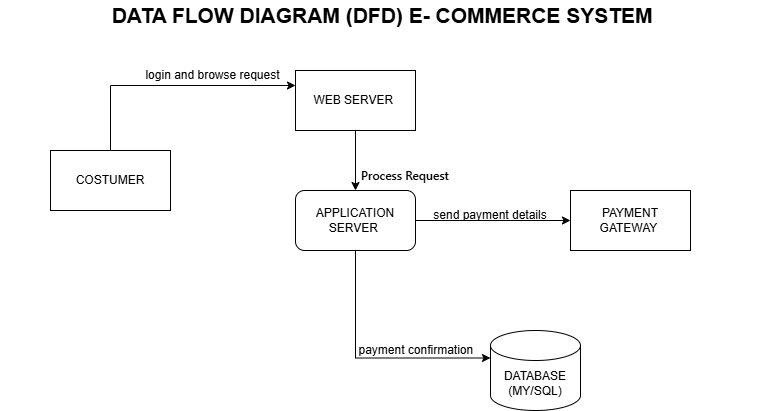

The diagram above was exported from draw.io. Its source (the exported page's mxGraphModel, read from the mxfile embedded in the PNG):
<mxGraphModel dx="852" dy="484" grid="1" gridSize="10" guides="1" tooltips="1" connect="1" arrows="1" fold="1" page="1" pageScale="1" pageWidth="850" pageHeight="1100" math="0" shadow="0">
  <root>
    <mxCell id="0" />
    <mxCell id="1" parent="0" />
    <mxCell id="F9MoVpuqpsx-JemRQReg-1" parent="1" style="text;html=1;whiteSpace=wrap;strokeColor=none;fillColor=none;align=center;verticalAlign=middle;rounded=0;fontSize=21;fontStyle=1" value="DATA FLOW DIAGRAM (DFD) E- COMMERCE SYSTEM&amp;nbsp;" vertex="1">
      <mxGeometry height="30" width="770" x="70" y="50" as="geometry" />
    </mxCell>
    <mxCell id="F9MoVpuqpsx-JemRQReg-2" parent="1" style="rounded=0;whiteSpace=wrap;html=1;" value="PAYMENT GATEWAY&amp;nbsp;" vertex="1">
      <mxGeometry height="60" width="120" x="640" y="240" as="geometry" />
    </mxCell>
    <mxCell id="F9MoVpuqpsx-JemRQReg-10" edge="1" parent="1" source="F9MoVpuqpsx-JemRQReg-3" style="edgeStyle=orthogonalEdgeStyle;rounded=0;orthogonalLoop=1;jettySize=auto;html=1;exitX=0.5;exitY=1;exitDx=0;exitDy=0;entryX=0.5;entryY=0;entryDx=0;entryDy=0;" target="F9MoVpuqpsx-JemRQReg-5">
      <mxGeometry relative="1" as="geometry" />
    </mxCell>
    <mxCell id="F9MoVpuqpsx-JemRQReg-3" parent="1" style="rounded=0;whiteSpace=wrap;html=1;" value="WEB SERVER&amp;nbsp;" vertex="1">
      <mxGeometry height="60" width="120" x="365" y="120" as="geometry" />
    </mxCell>
    <mxCell id="F9MoVpuqpsx-JemRQReg-9" edge="1" parent="1" source="F9MoVpuqpsx-JemRQReg-4" style="edgeStyle=orthogonalEdgeStyle;rounded=0;orthogonalLoop=1;jettySize=auto;html=1;exitX=0.5;exitY=0;exitDx=0;exitDy=0;entryX=0;entryY=0.25;entryDx=0;entryDy=0;" target="F9MoVpuqpsx-JemRQReg-3">
      <mxGeometry relative="1" as="geometry" />
    </mxCell>
    <mxCell id="F9MoVpuqpsx-JemRQReg-4" parent="1" style="rounded=0;whiteSpace=wrap;html=1;" value="COSTUMER" vertex="1">
      <mxGeometry height="60" width="120" x="120" y="200" as="geometry" />
    </mxCell>
    <mxCell id="F9MoVpuqpsx-JemRQReg-8" edge="1" parent="1" source="F9MoVpuqpsx-JemRQReg-5" style="edgeStyle=orthogonalEdgeStyle;rounded=0;orthogonalLoop=1;jettySize=auto;html=1;exitX=1;exitY=0.5;exitDx=0;exitDy=0;entryX=0;entryY=0.5;entryDx=0;entryDy=0;" target="F9MoVpuqpsx-JemRQReg-2">
      <mxGeometry relative="1" as="geometry" />
    </mxCell>
    <mxCell id="F9MoVpuqpsx-JemRQReg-5" parent="1" style="rounded=1;whiteSpace=wrap;html=1;" value="APPLICATION SERVER&amp;nbsp;" vertex="1">
      <mxGeometry height="60" width="120" x="365" y="240" as="geometry" />
    </mxCell>
    <mxCell id="F9MoVpuqpsx-JemRQReg-6" parent="1" style="shape=cylinder3;whiteSpace=wrap;html=1;boundedLbl=1;backgroundOutline=1;size=15;" value="DATABASE (MY/SQL)" vertex="1">
      <mxGeometry height="80" width="90" x="560" y="380" as="geometry" />
    </mxCell>
    <mxCell id="F9MoVpuqpsx-JemRQReg-11" edge="1" parent="1" source="F9MoVpuqpsx-JemRQReg-5" style="edgeStyle=orthogonalEdgeStyle;rounded=0;orthogonalLoop=1;jettySize=auto;html=1;exitX=0.5;exitY=1;exitDx=0;exitDy=0;entryX=0;entryY=0;entryDx=0;entryDy=27.5;entryPerimeter=0;" target="F9MoVpuqpsx-JemRQReg-6">
      <mxGeometry relative="1" as="geometry" />
    </mxCell>
    <mxCell id="F9MoVpuqpsx-JemRQReg-12" parent="1" style="text;html=1;whiteSpace=wrap;strokeColor=none;fillColor=none;align=center;verticalAlign=middle;rounded=0;" value="payment confirmation&amp;nbsp;" vertex="1">
      <mxGeometry height="20" width="145" x="415" y="390" as="geometry" />
    </mxCell>
    <mxCell id="F9MoVpuqpsx-JemRQReg-13" parent="1" style="text;html=1;whiteSpace=wrap;strokeColor=none;fillColor=none;align=center;verticalAlign=middle;rounded=0;" value="send payment details" vertex="1">
      <mxGeometry height="30" width="120" x="500" y="250" as="geometry" />
    </mxCell>
    <mxCell id="F9MoVpuqpsx-JemRQReg-14" parent="1" style="text;html=1;whiteSpace=wrap;strokeColor=none;fillColor=none;align=center;verticalAlign=middle;rounded=0;" value="login and browse request" vertex="1">
      <mxGeometry height="30" width="145" x="210" y="110" as="geometry" />
    </mxCell>
    <mxCell id="F9MoVpuqpsx-JemRQReg-15" parent="1" style="text;html=1;whiteSpace=wrap;strokeColor=none;fillColor=none;align=center;verticalAlign=middle;rounded=0;labelBackgroundColor=default;fontColor=#000000;fontSize=12;" value="&lt;span class=&quot;qwen-markdown-strong&quot; dir=&quot;ltr&quot; style=&quot;margin: 0px; padding: 0px; box-sizing: border-box; border-width: 0px; border-style: solid; border-color: rgb(227, 227, 227); font-weight: 600; unicode-bidi: normal; font-family: system-ui, ui-sans-serif, -apple-system, BlinkMacSystemFont, Inter, NotoSansHans, sans-serif; text-align: start; white-space: pre-line;&quot;&gt;&lt;span class=&quot;qwen-markdown-text&quot; style=&quot;margin: 0px; padding: 0px; box-sizing: border-box; border-width: 0px; border-style: solid; border-color: rgb(227, 227, 227); unicode-bidi: normal;&quot;&gt;&lt;font&gt;Process Request&lt;/font&gt;&lt;/span&gt;&lt;/span&gt;" vertex="1">
      <mxGeometry height="30" width="90" x="430" y="210" as="geometry" />
    </mxCell>
  </root>
</mxGraphModel>